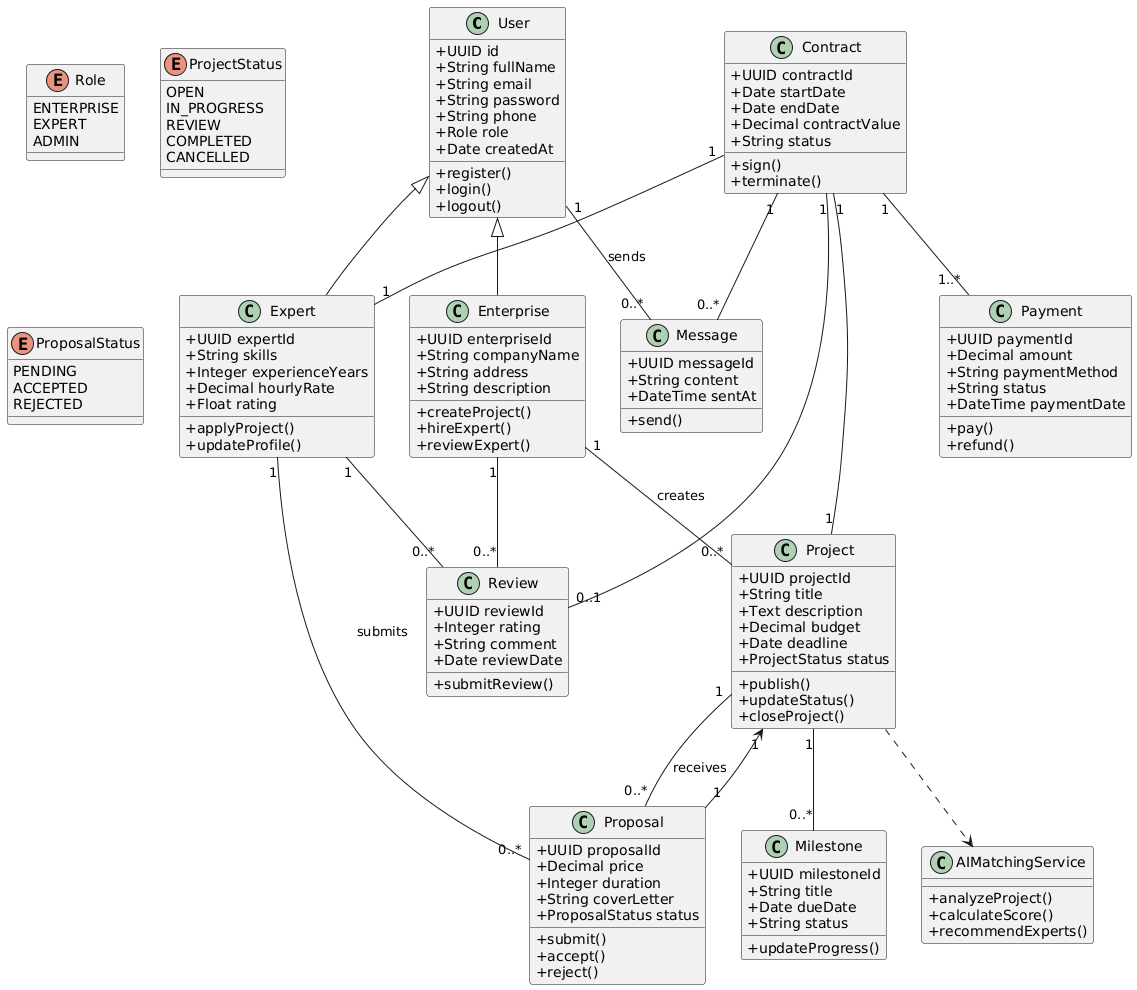

The diagram above was rendered by PlantUML. Its source (embedded in the PNG):
@startuml
skinparam classAttributeIconSize 0

'=========================
' USER
'=========================
class User {
    +UUID id
    +String fullName
    +String email
    +String password
    +String phone
    +Role role
    +Date createdAt

    +register()
    +login()
    +logout()
}

enum Role {
    ENTERPRISE
    EXPERT
    ADMIN
}

'=========================
' ENTERPRISE
'=========================
class Enterprise {
    +UUID enterpriseId
    +String companyName
    +String address
    +String description

    +createProject()
    +hireExpert()
    +reviewExpert()
}

'=========================
' EXPERT
'=========================
class Expert {
    +UUID expertId
    +String skills
    +Integer experienceYears
    +Decimal hourlyRate
    +Float rating

    +applyProject()
    +updateProfile()
}

'=========================
' PROJECT
'=========================
class Project {
    +UUID projectId
    +String title
    +Text description
    +Decimal budget
    +Date deadline
    +ProjectStatus status

    +publish()
    +updateStatus()
    +closeProject()
}

enum ProjectStatus {
    OPEN
    IN_PROGRESS
    REVIEW
    COMPLETED
    CANCELLED
}

'=========================
' PROPOSAL
'=========================
class Proposal {
    +UUID proposalId
    +Decimal price
    +Integer duration
    +String coverLetter
    +ProposalStatus status

    +submit()
    +accept()
    +reject()
}

enum ProposalStatus {
    PENDING
    ACCEPTED
    REJECTED
}

'=========================
' CONTRACT
'=========================
class Contract {
    +UUID contractId
    +Date startDate
    +Date endDate
    +Decimal contractValue
    +String status

    +sign()
    +terminate()
}

'=========================
' MILESTONE
'=========================
class Milestone {
    +UUID milestoneId
    +String title
    +Date dueDate
    +String status

    +updateProgress()
}

'=========================
' MESSAGE
'=========================
class Message {
    +UUID messageId
    +String content
    +DateTime sentAt

    +send()
}

'=========================
' PAYMENT
'=========================
class Payment {
    +UUID paymentId
    +Decimal amount
    +String paymentMethod
    +String status
    +DateTime paymentDate

    +pay()
    +refund()
}

'=========================
' REVIEW
'=========================
class Review {
    +UUID reviewId
    +Integer rating
    +String comment
    +Date reviewDate

    +submitReview()
}

'=========================
' AI MATCHING
'=========================
class AIMatchingService {
    +analyzeProject()
    +calculateScore()
    +recommendExperts()
}

'=========================
' RELATIONSHIPS
'=========================

User <|-- Enterprise
User <|-- Expert

Enterprise "1" -- "0..*" Project : creates

Project "1" -- "0..*" Proposal : receives

Expert "1" -- "0..*" Proposal : submits

Proposal "1" --> "1" Project

Contract "1" -- "1" Project

Contract "1" -- "1" Expert

Project "1" -- "0..*" Milestone

User "1" -- "0..*" Message : sends

Contract "1" -- "0..*" Message

Contract "1" -- "1..*" Payment

Contract "1" -- "0..1" Review

Enterprise "1" -- "0..*" Review

Expert "1" -- "0..*" Review

Project ..> AIMatchingService
@enduml